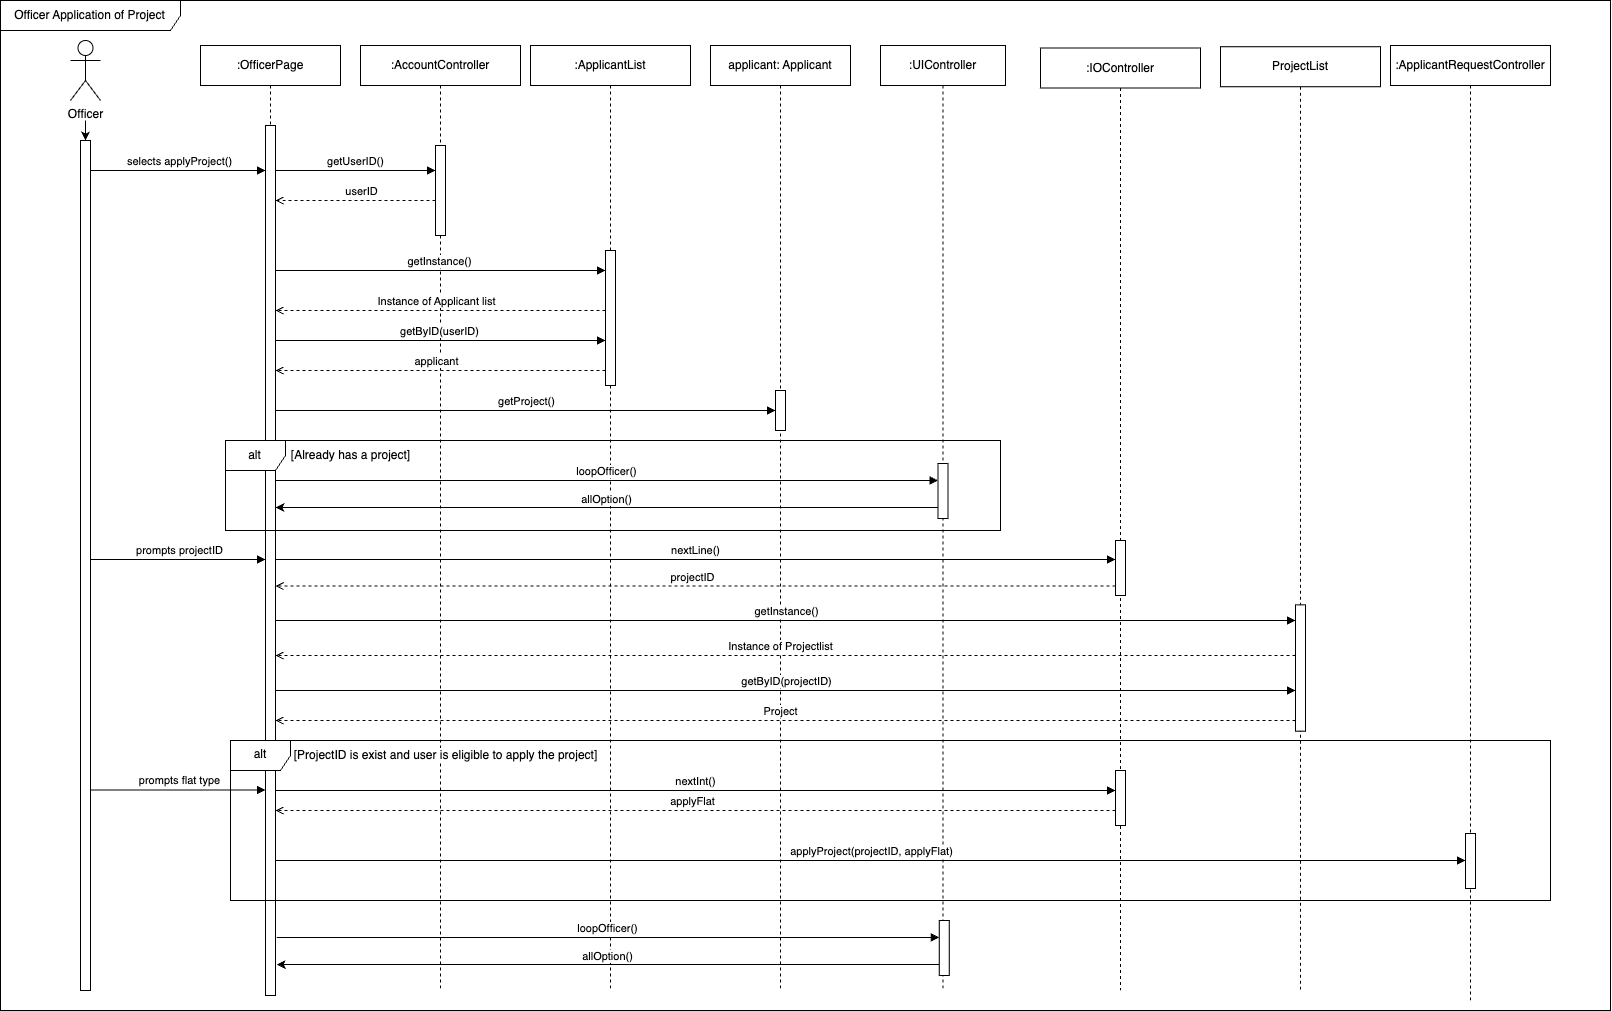

The diagram above was exported from draw.io. Its source (the exported page's mxGraphModel, read from the mxfile embedded in the PNG):
<mxGraphModel dx="3019" dy="300" grid="1" gridSize="10" guides="1" tooltips="1" connect="1" arrows="1" fold="1" page="1" pageScale="1" pageWidth="850" pageHeight="1100" math="0" shadow="0">
  <root>
    <mxCell id="0" />
    <mxCell id="1" parent="0" />
    <mxCell id="2" value=":AccountController" style="shape=umlLifeline;perimeter=lifelinePerimeter;whiteSpace=wrap;html=1;container=0;dropTarget=0;collapsible=0;recursiveResize=0;outlineConnect=0;portConstraint=eastwest;newEdgeStyle={&quot;edgeStyle&quot;:&quot;elbowEdgeStyle&quot;,&quot;elbow&quot;:&quot;vertical&quot;,&quot;curved&quot;:0,&quot;rounded&quot;:0};" vertex="1" parent="1">
      <mxGeometry x="-220" y="1295" width="160" height="945" as="geometry" />
    </mxCell>
    <mxCell id="3" value="" style="html=1;points=[];perimeter=orthogonalPerimeter;outlineConnect=0;targetShapes=umlLifeline;portConstraint=eastwest;newEdgeStyle={&quot;edgeStyle&quot;:&quot;elbowEdgeStyle&quot;,&quot;elbow&quot;:&quot;vertical&quot;,&quot;curved&quot;:0,&quot;rounded&quot;:0};" vertex="1" parent="2">
      <mxGeometry x="75" y="100" width="10" height="90" as="geometry" />
    </mxCell>
    <mxCell id="4" value=":ApplicantList" style="shape=umlLifeline;perimeter=lifelinePerimeter;whiteSpace=wrap;html=1;container=0;dropTarget=0;collapsible=0;recursiveResize=0;outlineConnect=0;portConstraint=eastwest;newEdgeStyle={&quot;edgeStyle&quot;:&quot;elbowEdgeStyle&quot;,&quot;elbow&quot;:&quot;vertical&quot;,&quot;curved&quot;:0,&quot;rounded&quot;:0};" vertex="1" parent="1">
      <mxGeometry x="-50" y="1295" width="160" height="945" as="geometry" />
    </mxCell>
    <mxCell id="5" value="" style="html=1;points=[];perimeter=orthogonalPerimeter;outlineConnect=0;targetShapes=umlLifeline;portConstraint=eastwest;newEdgeStyle={&quot;edgeStyle&quot;:&quot;elbowEdgeStyle&quot;,&quot;elbow&quot;:&quot;vertical&quot;,&quot;curved&quot;:0,&quot;rounded&quot;:0};" vertex="1" parent="4">
      <mxGeometry x="75" y="205" width="10" height="135" as="geometry" />
    </mxCell>
    <mxCell id="6" value="applicant: Applicant" style="shape=umlLifeline;perimeter=lifelinePerimeter;whiteSpace=wrap;html=1;container=0;dropTarget=0;collapsible=0;recursiveResize=0;outlineConnect=0;portConstraint=eastwest;newEdgeStyle={&quot;edgeStyle&quot;:&quot;elbowEdgeStyle&quot;,&quot;elbow&quot;:&quot;vertical&quot;,&quot;curved&quot;:0,&quot;rounded&quot;:0};" vertex="1" parent="1">
      <mxGeometry x="130" y="1295" width="140" height="945" as="geometry" />
    </mxCell>
    <mxCell id="7" value="Officer Application of Project" style="shape=umlFrame;whiteSpace=wrap;html=1;pointerEvents=0;width=180;height=30;" vertex="1" parent="1">
      <mxGeometry x="-580" y="1250" width="1610" height="1010" as="geometry" />
    </mxCell>
    <mxCell id="8" value="" style="edgeStyle=orthogonalEdgeStyle;rounded=0;orthogonalLoop=1;jettySize=auto;html=1;" edge="1" target="10" parent="1">
      <mxGeometry relative="1" as="geometry">
        <mxPoint x="-495" y="1370" as="sourcePoint" />
        <Array as="points">
          <mxPoint x="-495" y="1420" />
          <mxPoint x="-495" y="1420" />
        </Array>
      </mxGeometry>
    </mxCell>
    <mxCell id="9" value="Officer" style="shape=umlActor;verticalLabelPosition=bottom;verticalAlign=top;html=1;outlineConnect=0;" vertex="1" parent="1">
      <mxGeometry x="-510" y="1290" width="30" height="60" as="geometry" />
    </mxCell>
    <mxCell id="10" value="" style="html=1;points=[[0,0,0,0,5],[0,1,0,0,-5],[1,0,0,0,5],[1,1,0,0,-5]];perimeter=orthogonalPerimeter;outlineConnect=0;targetShapes=umlLifeline;portConstraint=eastwest;newEdgeStyle={&quot;curved&quot;:0,&quot;rounded&quot;:0};" vertex="1" parent="1">
      <mxGeometry x="-500" y="1390" width="10" height="850" as="geometry" />
    </mxCell>
    <mxCell id="11" value=":OfficerPage" style="shape=umlLifeline;perimeter=lifelinePerimeter;whiteSpace=wrap;html=1;container=0;dropTarget=0;collapsible=0;recursiveResize=0;outlineConnect=0;portConstraint=eastwest;newEdgeStyle={&quot;edgeStyle&quot;:&quot;elbowEdgeStyle&quot;,&quot;elbow&quot;:&quot;vertical&quot;,&quot;curved&quot;:0,&quot;rounded&quot;:0};" vertex="1" parent="1">
      <mxGeometry x="-380" y="1295" width="140" height="945" as="geometry" />
    </mxCell>
    <mxCell id="12" value="" style="html=1;points=[];perimeter=orthogonalPerimeter;outlineConnect=0;targetShapes=umlLifeline;portConstraint=eastwest;newEdgeStyle={&quot;edgeStyle&quot;:&quot;elbowEdgeStyle&quot;,&quot;elbow&quot;:&quot;vertical&quot;,&quot;curved&quot;:0,&quot;rounded&quot;:0};" vertex="1" parent="11">
      <mxGeometry x="65" y="80" width="10" height="870" as="geometry" />
    </mxCell>
    <mxCell id="13" value="selects applyProject()" style="html=1;verticalAlign=bottom;endArrow=block;edgeStyle=elbowEdgeStyle;elbow=vertical;curved=0;rounded=0;" edge="1" parent="1">
      <mxGeometry x="0.0057" relative="1" as="geometry">
        <mxPoint x="-490" y="1420" as="sourcePoint" />
        <Array as="points">
          <mxPoint x="-435" y="1420" />
        </Array>
        <mxPoint x="-315" y="1420" as="targetPoint" />
        <mxPoint as="offset" />
      </mxGeometry>
    </mxCell>
    <mxCell id="14" value=":UIController" style="shape=umlLifeline;perimeter=lifelinePerimeter;whiteSpace=wrap;html=1;container=0;dropTarget=0;collapsible=0;recursiveResize=0;outlineConnect=0;portConstraint=eastwest;newEdgeStyle={&quot;edgeStyle&quot;:&quot;elbowEdgeStyle&quot;,&quot;elbow&quot;:&quot;vertical&quot;,&quot;curved&quot;:0,&quot;rounded&quot;:0};" vertex="1" parent="1">
      <mxGeometry x="300" y="1295" width="125" height="945" as="geometry" />
    </mxCell>
    <mxCell id="15" value="" style="html=1;points=[];perimeter=orthogonalPerimeter;outlineConnect=0;targetShapes=umlLifeline;portConstraint=eastwest;newEdgeStyle={&quot;edgeStyle&quot;:&quot;elbowEdgeStyle&quot;,&quot;elbow&quot;:&quot;vertical&quot;,&quot;curved&quot;:0,&quot;rounded&quot;:0};" vertex="1" parent="14">
      <mxGeometry x="57.5" y="418" width="10" height="55" as="geometry" />
    </mxCell>
    <mxCell id="16" value="" style="html=1;points=[];perimeter=orthogonalPerimeter;outlineConnect=0;targetShapes=umlLifeline;portConstraint=eastwest;newEdgeStyle={&quot;edgeStyle&quot;:&quot;elbowEdgeStyle&quot;,&quot;elbow&quot;:&quot;vertical&quot;,&quot;curved&quot;:0,&quot;rounded&quot;:0};" vertex="1" parent="14">
      <mxGeometry x="58.75" y="875" width="10" height="55" as="geometry" />
    </mxCell>
    <mxCell id="17" value="loopOfficer()" style="html=1;verticalAlign=bottom;endArrow=block;edgeStyle=elbowEdgeStyle;elbow=horizontal;curved=0;rounded=0;labelBackgroundColor=default;" edge="1" parent="14" target="16">
      <mxGeometry relative="1" as="geometry">
        <mxPoint x="-603.75" y="892" as="sourcePoint" />
        <Array as="points">
          <mxPoint x="-501.25" y="892" />
          <mxPoint x="-181.25" y="872" />
          <mxPoint x="-526.25" y="882" />
        </Array>
        <mxPoint x="51.25" y="892" as="targetPoint" />
        <mxPoint as="offset" />
      </mxGeometry>
    </mxCell>
    <mxCell id="18" style="edgeStyle=elbowEdgeStyle;rounded=0;orthogonalLoop=1;jettySize=auto;html=1;elbow=horizontal;curved=0;" edge="1" parent="14">
      <mxGeometry relative="1" as="geometry">
        <mxPoint x="58.75" y="918.9983870967744" as="sourcePoint" />
        <mxPoint x="-603.75" y="918.9983870967744" as="targetPoint" />
      </mxGeometry>
    </mxCell>
    <mxCell id="19" value="allOption()" style="edgeLabel;html=1;align=center;verticalAlign=middle;resizable=0;points=[];" vertex="1" connectable="0" parent="18">
      <mxGeometry x="-0.0216" y="-1" relative="1" as="geometry">
        <mxPoint x="-8" y="-8" as="offset" />
      </mxGeometry>
    </mxCell>
    <mxCell id="20" value="getUserID()" style="html=1;verticalAlign=bottom;endArrow=block;edgeStyle=elbowEdgeStyle;elbow=vertical;curved=0;rounded=0;" edge="1" target="3" parent="1">
      <mxGeometry relative="1" as="geometry">
        <mxPoint x="-305" y="1420" as="sourcePoint" />
        <Array as="points">
          <mxPoint x="-210" y="1420" />
          <mxPoint x="110" y="1400" />
          <mxPoint x="-235" y="1410" />
        </Array>
        <mxPoint x="25" y="1420" as="targetPoint" />
        <mxPoint as="offset" />
      </mxGeometry>
    </mxCell>
    <mxCell id="21" value=":IOController" style="shape=umlLifeline;perimeter=lifelinePerimeter;whiteSpace=wrap;html=1;container=0;dropTarget=0;collapsible=0;recursiveResize=0;outlineConnect=0;portConstraint=eastwest;newEdgeStyle={&quot;edgeStyle&quot;:&quot;elbowEdgeStyle&quot;,&quot;elbow&quot;:&quot;vertical&quot;,&quot;curved&quot;:0,&quot;rounded&quot;:0};" vertex="1" parent="1">
      <mxGeometry x="460" y="1297.5" width="160" height="942.5" as="geometry" />
    </mxCell>
    <mxCell id="22" value="" style="html=1;points=[];perimeter=orthogonalPerimeter;outlineConnect=0;targetShapes=umlLifeline;portConstraint=eastwest;newEdgeStyle={&quot;edgeStyle&quot;:&quot;elbowEdgeStyle&quot;,&quot;elbow&quot;:&quot;vertical&quot;,&quot;curved&quot;:0,&quot;rounded&quot;:0};" vertex="1" parent="21">
      <mxGeometry x="75" y="492.5" width="10" height="55" as="geometry" />
    </mxCell>
    <mxCell id="23" value=":ApplicantRequestController" style="shape=umlLifeline;perimeter=lifelinePerimeter;whiteSpace=wrap;html=1;container=0;dropTarget=0;collapsible=0;recursiveResize=0;outlineConnect=0;portConstraint=eastwest;newEdgeStyle={&quot;edgeStyle&quot;:&quot;elbowEdgeStyle&quot;,&quot;elbow&quot;:&quot;vertical&quot;,&quot;curved&quot;:0,&quot;rounded&quot;:0};" vertex="1" parent="1">
      <mxGeometry x="810" y="1295" width="160" height="955" as="geometry" />
    </mxCell>
    <mxCell id="24" value="" style="html=1;points=[];perimeter=orthogonalPerimeter;outlineConnect=0;targetShapes=umlLifeline;portConstraint=eastwest;newEdgeStyle={&quot;edgeStyle&quot;:&quot;elbowEdgeStyle&quot;,&quot;elbow&quot;:&quot;vertical&quot;,&quot;curved&quot;:0,&quot;rounded&quot;:0};" vertex="1" parent="23">
      <mxGeometry x="75" y="788" width="10" height="55" as="geometry" />
    </mxCell>
    <mxCell id="25" value="ProjectList" style="shape=umlLifeline;perimeter=lifelinePerimeter;whiteSpace=wrap;html=1;container=0;dropTarget=0;collapsible=0;recursiveResize=0;outlineConnect=0;portConstraint=eastwest;newEdgeStyle={&quot;edgeStyle&quot;:&quot;elbowEdgeStyle&quot;,&quot;elbow&quot;:&quot;vertical&quot;,&quot;curved&quot;:0,&quot;rounded&quot;:0};" vertex="1" parent="1">
      <mxGeometry x="640" y="1296.25" width="160" height="943.75" as="geometry" />
    </mxCell>
    <mxCell id="26" value="" style="html=1;points=[];perimeter=orthogonalPerimeter;outlineConnect=0;targetShapes=umlLifeline;portConstraint=eastwest;newEdgeStyle={&quot;edgeStyle&quot;:&quot;elbowEdgeStyle&quot;,&quot;elbow&quot;:&quot;vertical&quot;,&quot;curved&quot;:0,&quot;rounded&quot;:0};" vertex="1" parent="25">
      <mxGeometry x="75" y="558.13" width="10" height="126.25" as="geometry" />
    </mxCell>
    <mxCell id="27" value="" style="html=1;verticalAlign=bottom;labelBackgroundColor=none;endArrow=open;endFill=0;dashed=1;rounded=0;" edge="1" parent="1">
      <mxGeometry width="160" relative="1" as="geometry">
        <mxPoint x="-145" y="1450" as="sourcePoint" />
        <mxPoint x="-305" y="1450" as="targetPoint" />
      </mxGeometry>
    </mxCell>
    <mxCell id="28" value="userID" style="edgeLabel;html=1;align=center;verticalAlign=middle;resizable=0;points=[];" vertex="1" connectable="0" parent="27">
      <mxGeometry x="0.1177" y="1" relative="1" as="geometry">
        <mxPoint x="14" y="-11" as="offset" />
      </mxGeometry>
    </mxCell>
    <mxCell id="29" value="getInstance()" style="html=1;verticalAlign=bottom;endArrow=block;edgeStyle=elbowEdgeStyle;elbow=horizontal;curved=0;rounded=0;" edge="1" source="12" target="5" parent="1">
      <mxGeometry relative="1" as="geometry">
        <mxPoint x="-250" y="1520" as="sourcePoint" />
        <Array as="points">
          <mxPoint x="-205" y="1520" />
          <mxPoint x="115" y="1500" />
          <mxPoint x="-230" y="1510" />
        </Array>
        <mxPoint x="-220" y="1520" as="targetPoint" />
        <mxPoint as="offset" />
      </mxGeometry>
    </mxCell>
    <mxCell id="30" value="" style="html=1;verticalAlign=bottom;labelBackgroundColor=none;endArrow=open;endFill=0;dashed=1;rounded=0;" edge="1" parent="1">
      <mxGeometry width="160" relative="1" as="geometry">
        <mxPoint x="25" y="1560" as="sourcePoint" />
        <mxPoint x="-305" y="1560" as="targetPoint" />
      </mxGeometry>
    </mxCell>
    <mxCell id="31" value="Instance of Applicant list" style="edgeLabel;html=1;align=center;verticalAlign=middle;resizable=0;points=[];" vertex="1" connectable="0" parent="30">
      <mxGeometry x="0.1177" y="1" relative="1" as="geometry">
        <mxPoint x="14" y="-11" as="offset" />
      </mxGeometry>
    </mxCell>
    <mxCell id="32" value="getByID(userID)" style="html=1;verticalAlign=bottom;endArrow=block;edgeStyle=elbowEdgeStyle;elbow=horizontal;curved=0;rounded=0;" edge="1" parent="1">
      <mxGeometry relative="1" as="geometry">
        <mxPoint x="-305" y="1590" as="sourcePoint" />
        <Array as="points">
          <mxPoint x="-205" y="1590" />
          <mxPoint x="115" y="1570" />
          <mxPoint x="-230" y="1580" />
        </Array>
        <mxPoint x="25" y="1590" as="targetPoint" />
        <mxPoint as="offset" />
      </mxGeometry>
    </mxCell>
    <mxCell id="33" value="" style="html=1;verticalAlign=bottom;labelBackgroundColor=none;endArrow=open;endFill=0;dashed=1;rounded=0;" edge="1" parent="1">
      <mxGeometry width="160" relative="1" as="geometry">
        <mxPoint x="25" y="1620" as="sourcePoint" />
        <mxPoint x="-305" y="1620" as="targetPoint" />
      </mxGeometry>
    </mxCell>
    <mxCell id="34" value="applicant" style="edgeLabel;html=1;align=center;verticalAlign=middle;resizable=0;points=[];" vertex="1" connectable="0" parent="33">
      <mxGeometry x="0.1177" y="1" relative="1" as="geometry">
        <mxPoint x="14" y="-11" as="offset" />
      </mxGeometry>
    </mxCell>
    <mxCell id="35" value="alt" style="shape=umlFrame;whiteSpace=wrap;html=1;pointerEvents=0;" vertex="1" parent="1">
      <mxGeometry x="-355" y="1690" width="775" height="90" as="geometry" />
    </mxCell>
    <mxCell id="36" value="[Already has a project]" style="text;html=1;align=center;verticalAlign=middle;resizable=0;points=[];autosize=1;strokeColor=none;fillColor=none;labelBackgroundColor=default;" vertex="1" parent="1">
      <mxGeometry x="-300" y="1690" width="140" height="30" as="geometry" />
    </mxCell>
    <mxCell id="37" value="" style="html=1;points=[];perimeter=orthogonalPerimeter;outlineConnect=0;targetShapes=umlLifeline;portConstraint=eastwest;newEdgeStyle={&quot;edgeStyle&quot;:&quot;elbowEdgeStyle&quot;,&quot;elbow&quot;:&quot;vertical&quot;,&quot;curved&quot;:0,&quot;rounded&quot;:0};" vertex="1" parent="1">
      <mxGeometry x="195" y="1640" width="10" height="40" as="geometry" />
    </mxCell>
    <mxCell id="38" value="getProject()" style="html=1;verticalAlign=bottom;endArrow=block;edgeStyle=elbowEdgeStyle;elbow=horizontal;curved=0;rounded=0;" edge="1" target="37" parent="1">
      <mxGeometry relative="1" as="geometry">
        <mxPoint x="-305" y="1660" as="sourcePoint" />
        <Array as="points">
          <mxPoint x="-205" y="1660" />
          <mxPoint x="115" y="1640" />
          <mxPoint x="-230" y="1650" />
        </Array>
        <mxPoint x="25" y="1660" as="targetPoint" />
        <mxPoint as="offset" />
      </mxGeometry>
    </mxCell>
    <mxCell id="39" value="loopOfficer()" style="html=1;verticalAlign=bottom;endArrow=block;edgeStyle=elbowEdgeStyle;elbow=horizontal;curved=0;rounded=0;" edge="1" source="12" target="15" parent="1">
      <mxGeometry relative="1" as="geometry">
        <mxPoint x="-300" y="1730" as="sourcePoint" />
        <Array as="points">
          <mxPoint x="-202.5" y="1730" />
          <mxPoint x="117.5" y="1710" />
          <mxPoint x="-227.5" y="1720" />
        </Array>
        <mxPoint x="350" y="1730" as="targetPoint" />
        <mxPoint as="offset" />
      </mxGeometry>
    </mxCell>
    <mxCell id="40" style="edgeStyle=elbowEdgeStyle;rounded=0;orthogonalLoop=1;jettySize=auto;html=1;elbow=horizontal;curved=0;" edge="1" parent="1">
      <mxGeometry relative="1" as="geometry">
        <mxPoint x="357.5" y="1756.9983870967742" as="sourcePoint" />
        <mxPoint x="-305" y="1756.9983870967742" as="targetPoint" />
      </mxGeometry>
    </mxCell>
    <mxCell id="41" value="allOption()" style="edgeLabel;html=1;align=center;verticalAlign=middle;resizable=0;points=[];" vertex="1" connectable="0" parent="40">
      <mxGeometry x="-0.0216" y="-1" relative="1" as="geometry">
        <mxPoint x="-8" y="-8" as="offset" />
      </mxGeometry>
    </mxCell>
    <mxCell id="42" value="prompts projectID" style="html=1;verticalAlign=bottom;endArrow=block;edgeStyle=elbowEdgeStyle;elbow=vertical;curved=0;rounded=0;" edge="1" parent="1">
      <mxGeometry x="0.0105" relative="1" as="geometry">
        <mxPoint x="-490" y="1809" as="sourcePoint" />
        <Array as="points">
          <mxPoint x="-435" y="1809" />
        </Array>
        <mxPoint x="-315" y="1809" as="targetPoint" />
        <mxPoint as="offset" />
      </mxGeometry>
    </mxCell>
    <mxCell id="43" value="nextLine()" style="html=1;verticalAlign=bottom;endArrow=block;edgeStyle=elbowEdgeStyle;elbow=vertical;curved=0;rounded=0;" edge="1" parent="1">
      <mxGeometry relative="1" as="geometry">
        <mxPoint x="-305" y="1809" as="sourcePoint" />
        <Array as="points">
          <mxPoint x="-120" y="1809" />
          <mxPoint x="200" y="1789" />
          <mxPoint x="-145" y="1799" />
        </Array>
        <mxPoint x="535" y="1809" as="targetPoint" />
        <mxPoint as="offset" />
      </mxGeometry>
    </mxCell>
    <mxCell id="44" value="" style="html=1;verticalAlign=bottom;labelBackgroundColor=none;endArrow=open;endFill=0;dashed=1;rounded=0;" edge="1" parent="1">
      <mxGeometry width="160" relative="1" as="geometry">
        <mxPoint x="535" y="1835.5" as="sourcePoint" />
        <mxPoint x="-305" y="1835.5" as="targetPoint" />
      </mxGeometry>
    </mxCell>
    <mxCell id="45" value="projectID" style="edgeLabel;html=1;align=center;verticalAlign=middle;resizable=0;points=[];" vertex="1" connectable="0" parent="44">
      <mxGeometry x="0.1177" y="1" relative="1" as="geometry">
        <mxPoint x="45" y="-11" as="offset" />
      </mxGeometry>
    </mxCell>
    <mxCell id="46" value="getInstance()" style="html=1;verticalAlign=bottom;endArrow=block;edgeStyle=elbowEdgeStyle;elbow=horizontal;curved=0;rounded=0;" edge="1" target="26" parent="1">
      <mxGeometry relative="1" as="geometry">
        <mxPoint x="-305" y="1870" as="sourcePoint" />
        <Array as="points">
          <mxPoint x="-205" y="1870" />
          <mxPoint x="115" y="1850" />
          <mxPoint x="-230" y="1860" />
        </Array>
        <mxPoint x="25" y="1870" as="targetPoint" />
        <mxPoint as="offset" />
      </mxGeometry>
    </mxCell>
    <mxCell id="47" value="" style="html=1;verticalAlign=bottom;labelBackgroundColor=none;endArrow=open;endFill=0;dashed=1;rounded=0;" edge="1" parent="1">
      <mxGeometry width="160" relative="1" as="geometry">
        <mxPoint x="715.0000000000005" y="1905" as="sourcePoint" />
        <mxPoint x="-305" y="1905" as="targetPoint" />
      </mxGeometry>
    </mxCell>
    <mxCell id="48" value="Instance of Projectlist" style="edgeLabel;html=1;align=center;verticalAlign=middle;resizable=0;points=[];" vertex="1" connectable="0" parent="47">
      <mxGeometry x="0.1177" y="1" relative="1" as="geometry">
        <mxPoint x="55" y="-11" as="offset" />
      </mxGeometry>
    </mxCell>
    <mxCell id="49" value="getByID(projectID)" style="html=1;verticalAlign=bottom;endArrow=block;edgeStyle=elbowEdgeStyle;elbow=horizontal;curved=0;rounded=0;" edge="1" target="26" parent="1">
      <mxGeometry relative="1" as="geometry">
        <mxPoint x="-305" y="1940" as="sourcePoint" />
        <Array as="points">
          <mxPoint x="-205" y="1940" />
          <mxPoint x="115" y="1920" />
          <mxPoint x="-230" y="1930" />
        </Array>
        <mxPoint x="25" y="1940" as="targetPoint" />
        <mxPoint as="offset" />
      </mxGeometry>
    </mxCell>
    <mxCell id="50" value="" style="html=1;verticalAlign=bottom;labelBackgroundColor=none;endArrow=open;endFill=0;dashed=1;rounded=0;" edge="1" source="26" parent="1">
      <mxGeometry width="160" relative="1" as="geometry">
        <mxPoint x="25" y="1970" as="sourcePoint" />
        <mxPoint x="-305" y="1970" as="targetPoint" />
      </mxGeometry>
    </mxCell>
    <mxCell id="51" value="Project" style="edgeLabel;html=1;align=center;verticalAlign=middle;resizable=0;points=[];" vertex="1" connectable="0" parent="50">
      <mxGeometry x="0.1177" y="1" relative="1" as="geometry">
        <mxPoint x="55" y="-11" as="offset" />
      </mxGeometry>
    </mxCell>
    <mxCell id="52" value="alt" style="shape=umlFrame;whiteSpace=wrap;html=1;pointerEvents=0;" vertex="1" parent="1">
      <mxGeometry x="-350" y="1990" width="1320" height="160" as="geometry" />
    </mxCell>
    <mxCell id="53" value="[ProjectID is exist and user is eligible to apply the project]" style="text;html=1;align=center;verticalAlign=middle;resizable=0;points=[];autosize=1;strokeColor=none;fillColor=none;labelBackgroundColor=default;" vertex="1" parent="1">
      <mxGeometry x="-300" y="1990" width="330" height="30" as="geometry" />
    </mxCell>
    <mxCell id="54" value="" style="html=1;points=[];perimeter=orthogonalPerimeter;outlineConnect=0;targetShapes=umlLifeline;portConstraint=eastwest;newEdgeStyle={&quot;edgeStyle&quot;:&quot;elbowEdgeStyle&quot;,&quot;elbow&quot;:&quot;vertical&quot;,&quot;curved&quot;:0,&quot;rounded&quot;:0};" vertex="1" parent="1">
      <mxGeometry x="535" y="2020" width="10" height="55" as="geometry" />
    </mxCell>
    <mxCell id="55" value="nextInt()" style="html=1;verticalAlign=bottom;endArrow=block;edgeStyle=elbowEdgeStyle;elbow=horizontal;curved=0;rounded=0;" edge="1" source="12" target="54" parent="1">
      <mxGeometry relative="1" as="geometry">
        <mxPoint x="-303" y="2040" as="sourcePoint" />
        <Array as="points">
          <mxPoint x="-200.5" y="2040" />
          <mxPoint x="119.5" y="2020" />
          <mxPoint x="-225.5" y="2030" />
        </Array>
        <mxPoint x="360" y="2040" as="targetPoint" />
        <mxPoint as="offset" />
      </mxGeometry>
    </mxCell>
    <mxCell id="56" value="" style="html=1;verticalAlign=bottom;labelBackgroundColor=none;endArrow=open;endFill=0;dashed=1;rounded=0;" edge="1" parent="1">
      <mxGeometry width="160" relative="1" as="geometry">
        <mxPoint x="535" y="2060" as="sourcePoint" />
        <mxPoint x="-305" y="2060" as="targetPoint" />
      </mxGeometry>
    </mxCell>
    <mxCell id="57" value="applyFlat" style="edgeLabel;html=1;align=center;verticalAlign=middle;resizable=0;points=[];" vertex="1" connectable="0" parent="56">
      <mxGeometry x="0.1177" y="1" relative="1" as="geometry">
        <mxPoint x="45" y="-11" as="offset" />
      </mxGeometry>
    </mxCell>
    <mxCell id="58" value="prompts flat type" style="html=1;verticalAlign=bottom;endArrow=block;edgeStyle=elbowEdgeStyle;elbow=vertical;curved=0;rounded=0;" edge="1" parent="1">
      <mxGeometry x="0.0105" relative="1" as="geometry">
        <mxPoint x="-490" y="2039.47" as="sourcePoint" />
        <Array as="points">
          <mxPoint x="-435" y="2039.47" />
        </Array>
        <mxPoint x="-315" y="2039.47" as="targetPoint" />
        <mxPoint as="offset" />
      </mxGeometry>
    </mxCell>
    <mxCell id="59" value="applyProject(projectID, applyFlat)" style="html=1;verticalAlign=bottom;endArrow=block;edgeStyle=elbowEdgeStyle;elbow=horizontal;curved=0;rounded=0;" edge="1" target="24" parent="1">
      <mxGeometry relative="1" as="geometry">
        <mxPoint x="-305" y="2110" as="sourcePoint" />
        <Array as="points">
          <mxPoint x="-200.5" y="2110" />
          <mxPoint x="119.5" y="2090" />
          <mxPoint x="-225.5" y="2100" />
        </Array>
        <mxPoint x="535" y="2110" as="targetPoint" />
        <mxPoint as="offset" />
      </mxGeometry>
    </mxCell>
  </root>
</mxGraphModel>